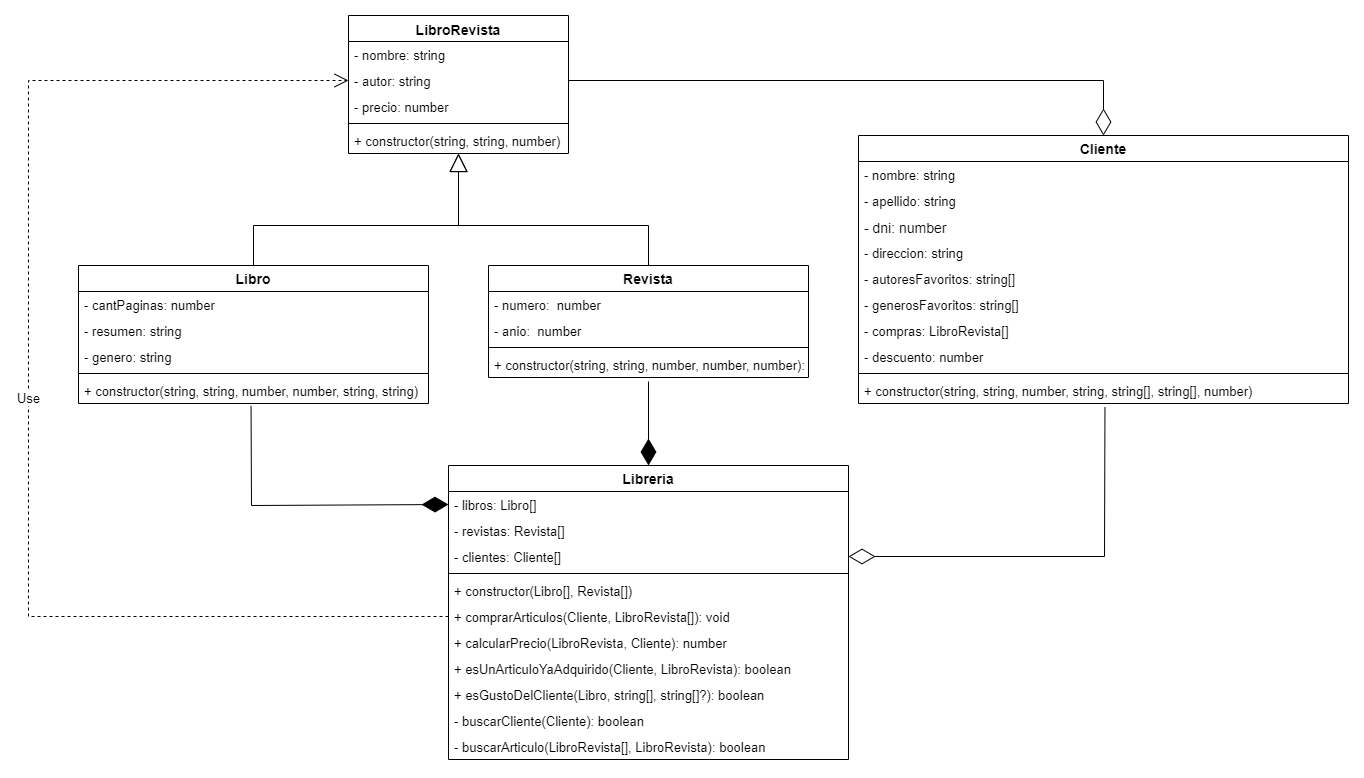

The diagram above was exported from draw.io. Its source (the exported page's mxGraphModel, read from the mxfile embedded in the PNG):
<mxGraphModel dx="1295" dy="450" grid="1" gridSize="10" guides="1" tooltips="1" connect="1" arrows="1" fold="1" page="1" pageScale="1" pageWidth="1654" pageHeight="1169" math="0" shadow="0">
  <root>
    <mxCell id="0" />
    <mxCell id="1" parent="0" />
    <mxCell id="lBfAbcnahs6iLd5NKmUf-1264" value="Cliente" style="swimlane;fontStyle=1;childLayout=stackLayout;horizontal=1;startSize=26;fillColor=none;horizontalStack=0;resizeParent=1;resizeParentMax=0;resizeLast=0;collapsible=1;marginBottom=0;fontSize=14;verticalAlign=middle;" parent="1" vertex="1">
      <mxGeometry x="870" y="410" width="490" height="268" as="geometry">
        <mxRectangle x="670" y="980" width="80" height="30" as="alternateBounds" />
      </mxGeometry>
    </mxCell>
    <mxCell id="lBfAbcnahs6iLd5NKmUf-1265" value="- nombre: string" style="text;strokeColor=none;fillColor=none;align=left;verticalAlign=top;spacingLeft=4;spacingRight=4;overflow=hidden;rotatable=0;points=[[0,0.5],[1,0.5]];portConstraint=eastwest;fontSize=13;" parent="lBfAbcnahs6iLd5NKmUf-1264" vertex="1">
      <mxGeometry y="26" width="490" height="26" as="geometry" />
    </mxCell>
    <mxCell id="lBfAbcnahs6iLd5NKmUf-1266" value="- apellido: string" style="text;strokeColor=none;fillColor=none;align=left;verticalAlign=top;spacingLeft=4;spacingRight=4;overflow=hidden;rotatable=0;points=[[0,0.5],[1,0.5]];portConstraint=eastwest;fontSize=13;" parent="lBfAbcnahs6iLd5NKmUf-1264" vertex="1">
      <mxGeometry y="52" width="490" height="26" as="geometry" />
    </mxCell>
    <mxCell id="lBfAbcnahs6iLd5NKmUf-1267" value="- dni: number" style="text;strokeColor=none;fillColor=none;align=left;verticalAlign=top;spacingLeft=4;spacingRight=4;overflow=hidden;rotatable=0;points=[[0,0.5],[1,0.5]];portConstraint=eastwest;fontSize=14;" parent="lBfAbcnahs6iLd5NKmUf-1264" vertex="1">
      <mxGeometry y="78" width="490" height="26" as="geometry" />
    </mxCell>
    <mxCell id="lBfAbcnahs6iLd5NKmUf-1268" value="- direccion: string" style="text;strokeColor=none;fillColor=none;align=left;verticalAlign=top;spacingLeft=4;spacingRight=4;overflow=hidden;rotatable=0;points=[[0,0.5],[1,0.5]];portConstraint=eastwest;fontSize=13;" parent="lBfAbcnahs6iLd5NKmUf-1264" vertex="1">
      <mxGeometry y="104" width="490" height="26" as="geometry" />
    </mxCell>
    <mxCell id="lBfAbcnahs6iLd5NKmUf-1269" value="- autoresFavoritos: string[]" style="text;strokeColor=none;fillColor=none;align=left;verticalAlign=top;spacingLeft=4;spacingRight=4;overflow=hidden;rotatable=0;points=[[0,0.5],[1,0.5]];portConstraint=eastwest;fontSize=13;" parent="lBfAbcnahs6iLd5NKmUf-1264" vertex="1">
      <mxGeometry y="130" width="490" height="26" as="geometry" />
    </mxCell>
    <mxCell id="lBfAbcnahs6iLd5NKmUf-1275" value="- generosFavoritos: string[]" style="text;strokeColor=none;fillColor=none;align=left;verticalAlign=top;spacingLeft=4;spacingRight=4;overflow=hidden;rotatable=0;points=[[0,0.5],[1,0.5]];portConstraint=eastwest;fontSize=13;" parent="lBfAbcnahs6iLd5NKmUf-1264" vertex="1">
      <mxGeometry y="156" width="490" height="26" as="geometry" />
    </mxCell>
    <mxCell id="lBfAbcnahs6iLd5NKmUf-1270" value="- compras: LibroRevista[]" style="text;strokeColor=none;fillColor=none;align=left;verticalAlign=top;spacingLeft=4;spacingRight=4;overflow=hidden;rotatable=0;points=[[0,0.5],[1,0.5]];portConstraint=eastwest;fontSize=13;" parent="lBfAbcnahs6iLd5NKmUf-1264" vertex="1">
      <mxGeometry y="182" width="490" height="26" as="geometry" />
    </mxCell>
    <mxCell id="lBfAbcnahs6iLd5NKmUf-1271" value="- descuento: number" style="text;strokeColor=none;fillColor=none;align=left;verticalAlign=top;spacingLeft=4;spacingRight=4;overflow=hidden;rotatable=0;points=[[0,0.5],[1,0.5]];portConstraint=eastwest;fontSize=13;" parent="lBfAbcnahs6iLd5NKmUf-1264" vertex="1">
      <mxGeometry y="208" width="490" height="26" as="geometry" />
    </mxCell>
    <mxCell id="lBfAbcnahs6iLd5NKmUf-1274" value="" style="line;strokeWidth=1;fillColor=none;align=left;verticalAlign=middle;spacingTop=-1;spacingLeft=3;spacingRight=3;rotatable=0;labelPosition=right;points=[];portConstraint=eastwest;strokeColor=inherit;" parent="lBfAbcnahs6iLd5NKmUf-1264" vertex="1">
      <mxGeometry y="234" width="490" height="8" as="geometry" />
    </mxCell>
    <mxCell id="lBfAbcnahs6iLd5NKmUf-1273" value="+ constructor(string, string, number, string, string[], string[], number)" style="text;strokeColor=none;fillColor=none;align=left;verticalAlign=top;spacingLeft=4;spacingRight=4;overflow=hidden;rotatable=0;points=[[0,0.5],[1,0.5]];portConstraint=eastwest;fontSize=13;" parent="lBfAbcnahs6iLd5NKmUf-1264" vertex="1">
      <mxGeometry y="242" width="490" height="26" as="geometry" />
    </mxCell>
    <mxCell id="lBfAbcnahs6iLd5NKmUf-1276" value="LibroRevista" style="swimlane;fontStyle=1;align=center;verticalAlign=top;childLayout=stackLayout;horizontal=1;startSize=26;horizontalStack=0;resizeParent=1;resizeParentMax=0;resizeLast=0;collapsible=1;marginBottom=0;fontSize=14;" parent="1" vertex="1">
      <mxGeometry x="360" y="290" width="220" height="138" as="geometry">
        <mxRectangle x="690" y="300" width="110" height="30" as="alternateBounds" />
      </mxGeometry>
    </mxCell>
    <mxCell id="lBfAbcnahs6iLd5NKmUf-1277" value="- nombre: string" style="text;strokeColor=none;fillColor=none;align=left;verticalAlign=top;spacingLeft=4;spacingRight=4;overflow=hidden;rotatable=0;points=[[0,0.5],[1,0.5]];portConstraint=eastwest;fontSize=13;" parent="lBfAbcnahs6iLd5NKmUf-1276" vertex="1">
      <mxGeometry y="26" width="220" height="26" as="geometry" />
    </mxCell>
    <mxCell id="lBfAbcnahs6iLd5NKmUf-1281" value="- autor: string" style="text;strokeColor=none;fillColor=none;align=left;verticalAlign=top;spacingLeft=4;spacingRight=4;overflow=hidden;rotatable=0;points=[[0,0.5],[1,0.5]];portConstraint=eastwest;fontSize=13;" parent="lBfAbcnahs6iLd5NKmUf-1276" vertex="1">
      <mxGeometry y="52" width="220" height="26" as="geometry" />
    </mxCell>
    <mxCell id="lBfAbcnahs6iLd5NKmUf-1280" value="- precio: number" style="text;strokeColor=none;fillColor=none;align=left;verticalAlign=top;spacingLeft=4;spacingRight=4;overflow=hidden;rotatable=0;points=[[0,0.5],[1,0.5]];portConstraint=eastwest;fontSize=13;" parent="lBfAbcnahs6iLd5NKmUf-1276" vertex="1">
      <mxGeometry y="78" width="220" height="26" as="geometry" />
    </mxCell>
    <mxCell id="lBfAbcnahs6iLd5NKmUf-1278" value="" style="line;strokeWidth=1;fillColor=none;align=left;verticalAlign=middle;spacingTop=-1;spacingLeft=3;spacingRight=3;rotatable=0;labelPosition=right;points=[];portConstraint=eastwest;strokeColor=inherit;" parent="lBfAbcnahs6iLd5NKmUf-1276" vertex="1">
      <mxGeometry y="104" width="220" height="8" as="geometry" />
    </mxCell>
    <mxCell id="lBfAbcnahs6iLd5NKmUf-1279" value="+ constructor(string, string, number)" style="text;strokeColor=none;fillColor=none;align=left;verticalAlign=top;spacingLeft=4;spacingRight=4;overflow=hidden;rotatable=0;points=[[0,0.5],[1,0.5]];portConstraint=eastwest;fontSize=13;" parent="lBfAbcnahs6iLd5NKmUf-1276" vertex="1">
      <mxGeometry y="112" width="220" height="26" as="geometry" />
    </mxCell>
    <mxCell id="lBfAbcnahs6iLd5NKmUf-1289" value="Revista" style="swimlane;fontStyle=1;align=center;verticalAlign=middle;childLayout=stackLayout;horizontal=1;startSize=26;horizontalStack=0;resizeParent=1;resizeParentMax=0;resizeLast=0;collapsible=1;marginBottom=0;fontFamily=Helvetica;fontSize=14;fontColor=default;fillColor=none;gradientColor=none;" parent="1" vertex="1">
      <mxGeometry x="500" y="540" width="320" height="112" as="geometry">
        <mxRectangle x="190" y="770" width="80" height="30" as="alternateBounds" />
      </mxGeometry>
    </mxCell>
    <mxCell id="lBfAbcnahs6iLd5NKmUf-1290" value="- numero:  number" style="text;strokeColor=none;fillColor=none;align=left;verticalAlign=top;spacingLeft=4;spacingRight=4;overflow=hidden;rotatable=0;points=[[0,0.5],[1,0.5]];portConstraint=eastwest;fontFamily=Helvetica;fontSize=13;fontColor=default;" parent="lBfAbcnahs6iLd5NKmUf-1289" vertex="1">
      <mxGeometry y="26" width="320" height="26" as="geometry" />
    </mxCell>
    <mxCell id="lBfAbcnahs6iLd5NKmUf-1293" value="- anio:  number" style="text;strokeColor=none;fillColor=none;align=left;verticalAlign=top;spacingLeft=4;spacingRight=4;overflow=hidden;rotatable=0;points=[[0,0.5],[1,0.5]];portConstraint=eastwest;fontFamily=Helvetica;fontSize=13;fontColor=default;" parent="lBfAbcnahs6iLd5NKmUf-1289" vertex="1">
      <mxGeometry y="52" width="320" height="26" as="geometry" />
    </mxCell>
    <mxCell id="lBfAbcnahs6iLd5NKmUf-1291" value="" style="line;strokeWidth=1;fillColor=none;align=left;verticalAlign=middle;spacingTop=-1;spacingLeft=3;spacingRight=3;rotatable=0;labelPosition=right;points=[];portConstraint=eastwest;strokeColor=inherit;fontFamily=Helvetica;fontSize=12;fontColor=default;" parent="lBfAbcnahs6iLd5NKmUf-1289" vertex="1">
      <mxGeometry y="78" width="320" height="8" as="geometry" />
    </mxCell>
    <mxCell id="lBfAbcnahs6iLd5NKmUf-1292" value="+ constructor(string, string, number, number, number):" style="text;strokeColor=none;fillColor=none;align=left;verticalAlign=top;spacingLeft=4;spacingRight=4;overflow=hidden;rotatable=0;points=[[0,0.5],[1,0.5]];portConstraint=eastwest;fontFamily=Helvetica;fontSize=13;fontColor=default;" parent="lBfAbcnahs6iLd5NKmUf-1289" vertex="1">
      <mxGeometry y="86" width="320" height="26" as="geometry" />
    </mxCell>
    <mxCell id="lBfAbcnahs6iLd5NKmUf-1282" value="Libro" style="swimlane;fontStyle=1;align=center;verticalAlign=middle;childLayout=stackLayout;horizontal=1;startSize=26;horizontalStack=0;resizeParent=1;resizeParentMax=0;resizeLast=0;collapsible=1;marginBottom=0;fontSize=14;" parent="1" vertex="1">
      <mxGeometry x="90" y="540" width="350" height="138" as="geometry">
        <mxRectangle x="360" y="590" width="70" height="30" as="alternateBounds" />
      </mxGeometry>
    </mxCell>
    <mxCell id="lBfAbcnahs6iLd5NKmUf-1283" value="- cantPaginas: number" style="text;strokeColor=none;fillColor=none;align=left;verticalAlign=top;spacingLeft=4;spacingRight=4;overflow=hidden;rotatable=0;points=[[0,0.5],[1,0.5]];portConstraint=eastwest;fontSize=13;" parent="lBfAbcnahs6iLd5NKmUf-1282" vertex="1">
      <mxGeometry y="26" width="350" height="26" as="geometry" />
    </mxCell>
    <mxCell id="lBfAbcnahs6iLd5NKmUf-1287" value="- resumen: string" style="text;strokeColor=none;fillColor=none;align=left;verticalAlign=top;spacingLeft=4;spacingRight=4;overflow=hidden;rotatable=0;points=[[0,0.5],[1,0.5]];portConstraint=eastwest;fontSize=13;" parent="lBfAbcnahs6iLd5NKmUf-1282" vertex="1">
      <mxGeometry y="52" width="350" height="26" as="geometry" />
    </mxCell>
    <mxCell id="lBfAbcnahs6iLd5NKmUf-1288" value="- genero: string" style="text;strokeColor=none;fillColor=none;align=left;verticalAlign=top;spacingLeft=4;spacingRight=4;overflow=hidden;rotatable=0;points=[[0,0.5],[1,0.5]];portConstraint=eastwest;fontSize=13;" parent="lBfAbcnahs6iLd5NKmUf-1282" vertex="1">
      <mxGeometry y="78" width="350" height="26" as="geometry" />
    </mxCell>
    <mxCell id="lBfAbcnahs6iLd5NKmUf-1284" value="" style="line;strokeWidth=1;fillColor=none;align=left;verticalAlign=middle;spacingTop=-1;spacingLeft=3;spacingRight=3;rotatable=0;labelPosition=right;points=[];portConstraint=eastwest;strokeColor=inherit;" parent="lBfAbcnahs6iLd5NKmUf-1282" vertex="1">
      <mxGeometry y="104" width="350" height="8" as="geometry" />
    </mxCell>
    <mxCell id="lBfAbcnahs6iLd5NKmUf-1285" value="+ constructor(string, string, number, number, string, string)" style="text;strokeColor=none;fillColor=none;align=left;verticalAlign=top;spacingLeft=4;spacingRight=4;overflow=hidden;rotatable=0;points=[[0,0.5],[1,0.5]];portConstraint=eastwest;fontSize=13;" parent="lBfAbcnahs6iLd5NKmUf-1282" vertex="1">
      <mxGeometry y="112" width="350" height="26" as="geometry" />
    </mxCell>
    <mxCell id="ePffCB5EDp-H1YGpUcvW-2" value="" style="endArrow=block;endSize=16;endFill=0;html=1;rounded=0;fontFamily=Helvetica;fontSize=12;fontColor=default;exitX=0.5;exitY=0;exitDx=0;exitDy=0;" parent="1" source="lBfAbcnahs6iLd5NKmUf-1282" target="lBfAbcnahs6iLd5NKmUf-1279" edge="1">
      <mxGeometry x="1" y="-298" width="160" relative="1" as="geometry">
        <mxPoint x="220" y="500" as="sourcePoint" />
        <mxPoint x="800" y="460" as="targetPoint" />
        <Array as="points">
          <mxPoint x="265" y="500" />
          <mxPoint x="470" y="500" />
        </Array>
        <mxPoint x="-8" y="-67" as="offset" />
      </mxGeometry>
    </mxCell>
    <mxCell id="ePffCB5EDp-H1YGpUcvW-17" value="" style="endArrow=block;endSize=16;endFill=0;html=1;rounded=0;fontFamily=Helvetica;fontSize=12;fontColor=default;exitX=0.5;exitY=0;exitDx=0;exitDy=0;entryX=0.5;entryY=1;entryDx=0;entryDy=0;" parent="1" source="lBfAbcnahs6iLd5NKmUf-1289" target="lBfAbcnahs6iLd5NKmUf-1276" edge="1">
      <mxGeometry x="-0.779" y="-149" width="160" relative="1" as="geometry">
        <mxPoint x="1160" y="548" as="sourcePoint" />
        <mxPoint x="800" y="460" as="targetPoint" />
        <Array as="points">
          <mxPoint x="660" y="500" />
          <mxPoint x="470" y="500" />
        </Array>
        <mxPoint x="50" y="9" as="offset" />
      </mxGeometry>
    </mxCell>
    <mxCell id="ePffCB5EDp-H1YGpUcvW-24" value="Libreria" style="swimlane;fontStyle=1;align=center;verticalAlign=middle;childLayout=stackLayout;horizontal=1;startSize=26;horizontalStack=0;resizeParent=1;resizeParentMax=0;resizeLast=0;collapsible=1;marginBottom=0;fontFamily=Helvetica;fontSize=14;fontColor=default;fillColor=none;gradientColor=none;" parent="1" vertex="1">
      <mxGeometry x="460" y="740" width="400" height="294" as="geometry">
        <mxRectangle x="485" y="870" width="80" height="30" as="alternateBounds" />
      </mxGeometry>
    </mxCell>
    <mxCell id="ePffCB5EDp-H1YGpUcvW-25" value="- libros: Libro[]" style="text;strokeColor=none;fillColor=none;align=left;verticalAlign=top;spacingLeft=4;spacingRight=4;overflow=hidden;rotatable=0;points=[[0,0.5],[1,0.5]];portConstraint=eastwest;fontFamily=Helvetica;fontSize=13;fontColor=default;" parent="ePffCB5EDp-H1YGpUcvW-24" vertex="1">
      <mxGeometry y="26" width="400" height="26" as="geometry" />
    </mxCell>
    <mxCell id="ePffCB5EDp-H1YGpUcvW-31" value="- revistas: Revista[]" style="text;strokeColor=none;fillColor=none;align=left;verticalAlign=top;spacingLeft=4;spacingRight=4;overflow=hidden;rotatable=0;points=[[0,0.5],[1,0.5]];portConstraint=eastwest;fontFamily=Helvetica;fontSize=13;fontColor=default;" parent="ePffCB5EDp-H1YGpUcvW-24" vertex="1">
      <mxGeometry y="52" width="400" height="26" as="geometry" />
    </mxCell>
    <mxCell id="ePffCB5EDp-H1YGpUcvW-32" value="- clientes: Cliente[]" style="text;strokeColor=none;fillColor=none;align=left;verticalAlign=top;spacingLeft=4;spacingRight=4;overflow=hidden;rotatable=0;points=[[0,0.5],[1,0.5]];portConstraint=eastwest;fontFamily=Helvetica;fontSize=13;fontColor=default;" parent="ePffCB5EDp-H1YGpUcvW-24" vertex="1">
      <mxGeometry y="78" width="400" height="26" as="geometry" />
    </mxCell>
    <mxCell id="ePffCB5EDp-H1YGpUcvW-26" value="" style="line;strokeWidth=1;fillColor=none;align=left;verticalAlign=middle;spacingTop=-1;spacingLeft=3;spacingRight=3;rotatable=0;labelPosition=right;points=[];portConstraint=eastwest;strokeColor=inherit;fontFamily=Helvetica;fontSize=12;fontColor=default;" parent="ePffCB5EDp-H1YGpUcvW-24" vertex="1">
      <mxGeometry y="104" width="400" height="8" as="geometry" />
    </mxCell>
    <mxCell id="ePffCB5EDp-H1YGpUcvW-27" value="+ constructor(Libro[], Revista[])" style="text;strokeColor=none;fillColor=none;align=left;verticalAlign=top;spacingLeft=4;spacingRight=4;overflow=hidden;rotatable=0;points=[[0,0.5],[1,0.5]];portConstraint=eastwest;fontFamily=Helvetica;fontSize=13;fontColor=default;" parent="ePffCB5EDp-H1YGpUcvW-24" vertex="1">
      <mxGeometry y="112" width="400" height="26" as="geometry" />
    </mxCell>
    <mxCell id="ePffCB5EDp-H1YGpUcvW-41" value="+ comprarArticulos(Cliente, LibroRevista[]): void" style="text;strokeColor=none;fillColor=none;align=left;verticalAlign=top;spacingLeft=4;spacingRight=4;overflow=hidden;rotatable=0;points=[[0,0.5],[1,0.5]];portConstraint=eastwest;fontFamily=Helvetica;fontSize=13;fontColor=default;" parent="ePffCB5EDp-H1YGpUcvW-24" vertex="1">
      <mxGeometry y="138" width="400" height="26" as="geometry" />
    </mxCell>
    <mxCell id="ePffCB5EDp-H1YGpUcvW-39" value="+ calcularPrecio(LibroRevista, Cliente): number" style="text;strokeColor=none;fillColor=none;align=left;verticalAlign=top;spacingLeft=4;spacingRight=4;overflow=hidden;rotatable=0;points=[[0,0.5],[1,0.5]];portConstraint=eastwest;fontFamily=Helvetica;fontSize=13;fontColor=default;fontStyle=0" parent="ePffCB5EDp-H1YGpUcvW-24" vertex="1">
      <mxGeometry y="164" width="400" height="26" as="geometry" />
    </mxCell>
    <mxCell id="ePffCB5EDp-H1YGpUcvW-40" value="+ esUnArticuloYaAdquirido(Cliente, LibroRevista): boolean" style="text;strokeColor=none;fillColor=none;align=left;verticalAlign=top;spacingLeft=4;spacingRight=4;overflow=hidden;rotatable=0;points=[[0,0.5],[1,0.5]];portConstraint=eastwest;fontFamily=Helvetica;fontSize=13;fontColor=default;" parent="ePffCB5EDp-H1YGpUcvW-24" vertex="1">
      <mxGeometry y="190" width="400" height="26" as="geometry" />
    </mxCell>
    <mxCell id="uLm7lquEze94zrPFKIGt-2" value="+ esGustoDelCliente(Libro, string[], string[]?): boolean" style="text;strokeColor=none;fillColor=none;align=left;verticalAlign=top;spacingLeft=4;spacingRight=4;overflow=hidden;rotatable=0;points=[[0,0.5],[1,0.5]];portConstraint=eastwest;fontFamily=Helvetica;fontSize=13;fontColor=default;" parent="ePffCB5EDp-H1YGpUcvW-24" vertex="1">
      <mxGeometry y="216" width="400" height="26" as="geometry" />
    </mxCell>
    <mxCell id="-YR08dg8jLUp7rjJETUB-1" value="- buscarCliente(Cliente): boolean" style="text;strokeColor=none;fillColor=none;align=left;verticalAlign=top;spacingLeft=4;spacingRight=4;overflow=hidden;rotatable=0;points=[[0,0.5],[1,0.5]];portConstraint=eastwest;fontFamily=Helvetica;fontSize=13;fontColor=default;" vertex="1" parent="ePffCB5EDp-H1YGpUcvW-24">
      <mxGeometry y="242" width="400" height="26" as="geometry" />
    </mxCell>
    <mxCell id="-YR08dg8jLUp7rjJETUB-2" value="- buscarArticulo(LibroRevista[], LibroRevista): boolean" style="text;strokeColor=none;fillColor=none;align=left;verticalAlign=top;spacingLeft=4;spacingRight=4;overflow=hidden;rotatable=0;points=[[0,0.5],[1,0.5]];portConstraint=eastwest;fontFamily=Helvetica;fontSize=13;fontColor=default;" vertex="1" parent="ePffCB5EDp-H1YGpUcvW-24">
      <mxGeometry y="268" width="400" height="26" as="geometry" />
    </mxCell>
    <mxCell id="ePffCB5EDp-H1YGpUcvW-30" value="" style="endArrow=diamondThin;endFill=0;endSize=24;html=1;rounded=0;shadow=0;fontFamily=Helvetica;fontSize=12;fontColor=default;exitX=1;exitY=0.5;exitDx=0;exitDy=0;entryX=0.5;entryY=0;entryDx=0;entryDy=0;" parent="1" source="lBfAbcnahs6iLd5NKmUf-1281" target="lBfAbcnahs6iLd5NKmUf-1264" edge="1">
      <mxGeometry width="160" relative="1" as="geometry">
        <mxPoint x="660" y="310" as="sourcePoint" />
        <mxPoint x="1020" y="450" as="targetPoint" />
        <Array as="points">
          <mxPoint x="1115" y="355" />
        </Array>
      </mxGeometry>
    </mxCell>
    <mxCell id="uLm7lquEze94zrPFKIGt-3" value="" style="endArrow=diamondThin;endFill=0;endSize=24;html=1;rounded=0;shadow=0;fontFamily=Helvetica;fontSize=12;fontColor=default;entryX=1;entryY=0.5;entryDx=0;entryDy=0;exitX=0.503;exitY=1.141;exitDx=0;exitDy=0;exitPerimeter=0;" parent="1" source="lBfAbcnahs6iLd5NKmUf-1273" target="ePffCB5EDp-H1YGpUcvW-32" edge="1">
      <mxGeometry width="160" relative="1" as="geometry">
        <mxPoint x="1100" y="760" as="sourcePoint" />
        <mxPoint x="1100" y="840" as="targetPoint" />
        <Array as="points">
          <mxPoint x="1116" y="831" />
        </Array>
      </mxGeometry>
    </mxCell>
    <mxCell id="uLm7lquEze94zrPFKIGt-4" style="edgeStyle=none;rounded=0;orthogonalLoop=1;jettySize=auto;html=1;exitX=0.75;exitY=0;exitDx=0;exitDy=0;shadow=0;fontFamily=Helvetica;fontSize=12;fontColor=default;" parent="1" source="ePffCB5EDp-H1YGpUcvW-24" target="ePffCB5EDp-H1YGpUcvW-24" edge="1">
      <mxGeometry relative="1" as="geometry" />
    </mxCell>
    <mxCell id="uLm7lquEze94zrPFKIGt-7" value="" style="endArrow=diamondThin;endFill=1;endSize=24;html=1;rounded=0;shadow=0;fontFamily=Helvetica;fontSize=12;fontColor=default;entryX=0;entryY=0.5;entryDx=0;entryDy=0;exitX=0.493;exitY=1.093;exitDx=0;exitDy=0;exitPerimeter=0;" parent="1" source="lBfAbcnahs6iLd5NKmUf-1285" target="ePffCB5EDp-H1YGpUcvW-25" edge="1">
      <mxGeometry width="160" relative="1" as="geometry">
        <mxPoint x="260" y="700" as="sourcePoint" />
        <mxPoint x="340" y="860" as="targetPoint" />
        <Array as="points">
          <mxPoint x="263" y="780" />
        </Array>
      </mxGeometry>
    </mxCell>
    <mxCell id="uLm7lquEze94zrPFKIGt-8" value="" style="endArrow=diamondThin;endFill=1;endSize=24;html=1;rounded=0;shadow=0;fontFamily=Helvetica;fontSize=12;fontColor=default;exitX=0.5;exitY=1.154;exitDx=0;exitDy=0;exitPerimeter=0;entryX=0.5;entryY=0;entryDx=0;entryDy=0;" parent="1" source="lBfAbcnahs6iLd5NKmUf-1292" target="ePffCB5EDp-H1YGpUcvW-24" edge="1">
      <mxGeometry width="160" relative="1" as="geometry">
        <mxPoint x="610" y="740" as="sourcePoint" />
        <mxPoint x="770" y="740" as="targetPoint" />
      </mxGeometry>
    </mxCell>
    <mxCell id="NxkyJ0WcYdoYDWeABqr7-1" value="Use" style="endArrow=open;endSize=12;dashed=1;html=1;rounded=0;fontSize=13;exitX=0;exitY=0.5;exitDx=0;exitDy=0;entryX=0;entryY=0.5;entryDx=0;entryDy=0;" parent="1" source="ePffCB5EDp-H1YGpUcvW-41" target="lBfAbcnahs6iLd5NKmUf-1281" edge="1">
      <mxGeometry width="160" relative="1" as="geometry">
        <mxPoint x="170" y="840" as="sourcePoint" />
        <mxPoint x="200" y="250" as="targetPoint" />
        <Array as="points">
          <mxPoint x="40" y="891" />
          <mxPoint x="40" y="355" />
        </Array>
      </mxGeometry>
    </mxCell>
  </root>
</mxGraphModel>